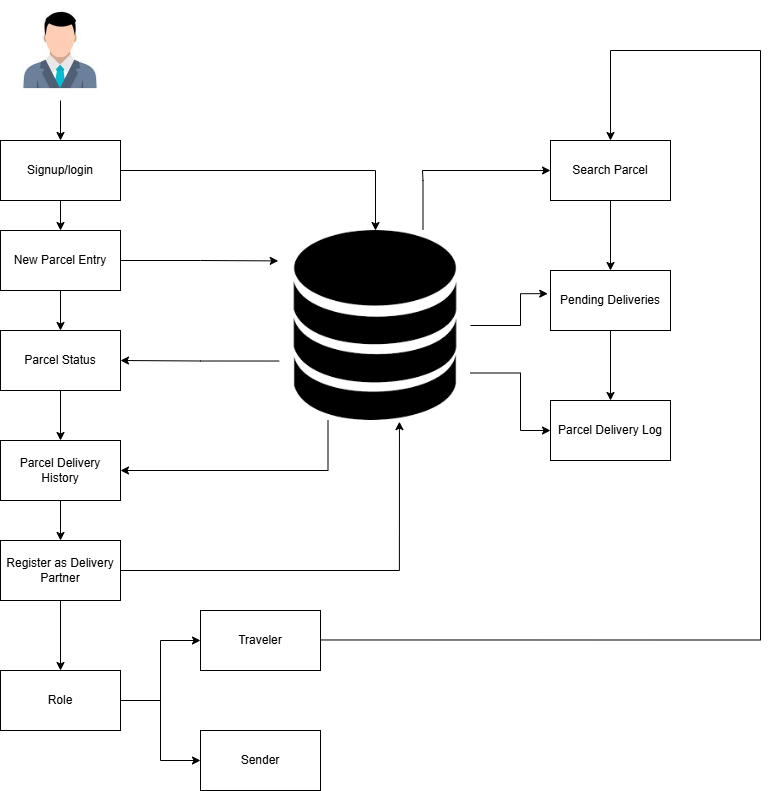

The diagram above was exported from draw.io. Its source (the exported page's mxGraphModel, read from the mxfile embedded in the PNG):
<mxGraphModel dx="1050" dy="557" grid="1" gridSize="10" guides="1" tooltips="1" connect="1" arrows="1" fold="1" page="1" pageScale="1" pageWidth="850" pageHeight="1100" math="0" shadow="0">
  <root>
    <mxCell id="0" />
    <mxCell id="1" parent="0" />
    <mxCell id="p6IO-C_1mdUqd2NeQbEr-34" value="" style="edgeStyle=orthogonalEdgeStyle;rounded=0;orthogonalLoop=1;jettySize=auto;html=1;" parent="1" source="p6IO-C_1mdUqd2NeQbEr-1" target="p6IO-C_1mdUqd2NeQbEr-2" edge="1">
      <mxGeometry relative="1" as="geometry" />
    </mxCell>
    <mxCell id="p6IO-C_1mdUqd2NeQbEr-1" value="" style="shape=image;verticalLabelPosition=bottom;labelBackgroundColor=default;verticalAlign=top;aspect=fixed;imageAspect=0;image=data:image/jpeg,(base64 omitted: 4052 chars);" parent="1" vertex="1">
      <mxGeometry x="90" y="40" width="100" height="100" as="geometry" />
    </mxCell>
    <mxCell id="p6IO-C_1mdUqd2NeQbEr-21" value="" style="edgeStyle=orthogonalEdgeStyle;rounded=0;orthogonalLoop=1;jettySize=auto;html=1;" parent="1" source="p6IO-C_1mdUqd2NeQbEr-2" target="p6IO-C_1mdUqd2NeQbEr-3" edge="1">
      <mxGeometry relative="1" as="geometry" />
    </mxCell>
    <mxCell id="p6IO-C_1mdUqd2NeQbEr-2" value="Signup/login" style="rounded=0;whiteSpace=wrap;html=1;" parent="1" vertex="1">
      <mxGeometry x="80" y="180" width="120" height="60" as="geometry" />
    </mxCell>
    <mxCell id="p6IO-C_1mdUqd2NeQbEr-22" value="" style="edgeStyle=orthogonalEdgeStyle;rounded=0;orthogonalLoop=1;jettySize=auto;html=1;" parent="1" source="p6IO-C_1mdUqd2NeQbEr-3" target="p6IO-C_1mdUqd2NeQbEr-4" edge="1">
      <mxGeometry relative="1" as="geometry" />
    </mxCell>
    <mxCell id="p6IO-C_1mdUqd2NeQbEr-3" value="New Parcel Entry" style="rounded=0;whiteSpace=wrap;html=1;" parent="1" vertex="1">
      <mxGeometry x="80" y="270" width="120" height="60" as="geometry" />
    </mxCell>
    <mxCell id="p6IO-C_1mdUqd2NeQbEr-23" value="" style="edgeStyle=orthogonalEdgeStyle;rounded=0;orthogonalLoop=1;jettySize=auto;html=1;" parent="1" source="p6IO-C_1mdUqd2NeQbEr-4" target="p6IO-C_1mdUqd2NeQbEr-5" edge="1">
      <mxGeometry relative="1" as="geometry" />
    </mxCell>
    <mxCell id="p6IO-C_1mdUqd2NeQbEr-4" value="Parcel Status" style="rounded=0;whiteSpace=wrap;html=1;" parent="1" vertex="1">
      <mxGeometry x="80" y="370" width="120" height="60" as="geometry" />
    </mxCell>
    <mxCell id="p6IO-C_1mdUqd2NeQbEr-24" value="" style="edgeStyle=orthogonalEdgeStyle;rounded=0;orthogonalLoop=1;jettySize=auto;html=1;" parent="1" source="p6IO-C_1mdUqd2NeQbEr-5" target="p6IO-C_1mdUqd2NeQbEr-6" edge="1">
      <mxGeometry relative="1" as="geometry" />
    </mxCell>
    <mxCell id="p6IO-C_1mdUqd2NeQbEr-5" value="Parcel Delivery History" style="rounded=0;whiteSpace=wrap;html=1;" parent="1" vertex="1">
      <mxGeometry x="80" y="480" width="120" height="60" as="geometry" />
    </mxCell>
    <mxCell id="p6IO-C_1mdUqd2NeQbEr-25" value="" style="edgeStyle=orthogonalEdgeStyle;rounded=0;orthogonalLoop=1;jettySize=auto;html=1;" parent="1" source="p6IO-C_1mdUqd2NeQbEr-6" target="p6IO-C_1mdUqd2NeQbEr-12" edge="1">
      <mxGeometry relative="1" as="geometry" />
    </mxCell>
    <mxCell id="p6IO-C_1mdUqd2NeQbEr-30" style="edgeStyle=orthogonalEdgeStyle;rounded=0;orthogonalLoop=1;jettySize=auto;html=1;entryX=0.626;entryY=1.006;entryDx=0;entryDy=0;entryPerimeter=0;" parent="1" source="p6IO-C_1mdUqd2NeQbEr-6" target="p6IO-C_1mdUqd2NeQbEr-11" edge="1">
      <mxGeometry relative="1" as="geometry">
        <mxPoint x="480" y="610" as="targetPoint" />
        <Array as="points">
          <mxPoint x="479" y="610" />
        </Array>
      </mxGeometry>
    </mxCell>
    <mxCell id="p6IO-C_1mdUqd2NeQbEr-6" value="Register as Delivery Partner" style="rounded=0;whiteSpace=wrap;html=1;" parent="1" vertex="1">
      <mxGeometry x="80" y="580" width="120" height="60" as="geometry" />
    </mxCell>
    <mxCell id="p6IO-C_1mdUqd2NeQbEr-7" value="Parcel Delivery Log" style="rounded=0;whiteSpace=wrap;html=1;" parent="1" vertex="1">
      <mxGeometry x="630" y="440" width="120" height="60" as="geometry" />
    </mxCell>
    <mxCell id="p6IO-C_1mdUqd2NeQbEr-20" value="" style="edgeStyle=orthogonalEdgeStyle;rounded=0;orthogonalLoop=1;jettySize=auto;html=1;" parent="1" source="p6IO-C_1mdUqd2NeQbEr-8" target="p6IO-C_1mdUqd2NeQbEr-7" edge="1">
      <mxGeometry relative="1" as="geometry" />
    </mxCell>
    <mxCell id="p6IO-C_1mdUqd2NeQbEr-8" value="Pending Deliveries" style="rounded=0;whiteSpace=wrap;html=1;" parent="1" vertex="1">
      <mxGeometry x="630" y="310" width="120" height="60" as="geometry" />
    </mxCell>
    <mxCell id="p6IO-C_1mdUqd2NeQbEr-19" value="" style="edgeStyle=orthogonalEdgeStyle;rounded=0;orthogonalLoop=1;jettySize=auto;html=1;" parent="1" source="p6IO-C_1mdUqd2NeQbEr-9" target="p6IO-C_1mdUqd2NeQbEr-8" edge="1">
      <mxGeometry relative="1" as="geometry" />
    </mxCell>
    <mxCell id="p6IO-C_1mdUqd2NeQbEr-9" value="Search Parcel" style="rounded=0;whiteSpace=wrap;html=1;" parent="1" vertex="1">
      <mxGeometry x="630" y="180" width="120" height="60" as="geometry" />
    </mxCell>
    <mxCell id="p6IO-C_1mdUqd2NeQbEr-28" style="edgeStyle=orthogonalEdgeStyle;rounded=0;orthogonalLoop=1;jettySize=auto;html=1;exitX=-0.007;exitY=0.687;exitDx=0;exitDy=0;exitPerimeter=0;" parent="1" source="p6IO-C_1mdUqd2NeQbEr-11" target="p6IO-C_1mdUqd2NeQbEr-4" edge="1">
      <mxGeometry relative="1" as="geometry" />
    </mxCell>
    <mxCell id="p6IO-C_1mdUqd2NeQbEr-29" style="edgeStyle=orthogonalEdgeStyle;rounded=0;orthogonalLoop=1;jettySize=auto;html=1;exitX=0.25;exitY=1;exitDx=0;exitDy=0;entryX=1;entryY=0.5;entryDx=0;entryDy=0;" parent="1" source="p6IO-C_1mdUqd2NeQbEr-11" target="p6IO-C_1mdUqd2NeQbEr-5" edge="1">
      <mxGeometry relative="1" as="geometry">
        <mxPoint x="210" y="520" as="targetPoint" />
        <Array as="points">
          <mxPoint x="408" y="510" />
        </Array>
      </mxGeometry>
    </mxCell>
    <mxCell id="p6IO-C_1mdUqd2NeQbEr-31" style="edgeStyle=orthogonalEdgeStyle;rounded=0;orthogonalLoop=1;jettySize=auto;html=1;exitX=0.75;exitY=0;exitDx=0;exitDy=0;entryX=0;entryY=0.5;entryDx=0;entryDy=0;" parent="1" source="p6IO-C_1mdUqd2NeQbEr-11" target="p6IO-C_1mdUqd2NeQbEr-9" edge="1">
      <mxGeometry relative="1" as="geometry">
        <mxPoint x="620" y="200" as="targetPoint" />
        <Array as="points">
          <mxPoint x="502" y="220" />
          <mxPoint x="502" y="210" />
        </Array>
      </mxGeometry>
    </mxCell>
    <mxCell id="p6IO-C_1mdUqd2NeQbEr-32" style="edgeStyle=orthogonalEdgeStyle;rounded=0;orthogonalLoop=1;jettySize=auto;html=1;entryX=-0.023;entryY=0.386;entryDx=0;entryDy=0;entryPerimeter=0;" parent="1" source="p6IO-C_1mdUqd2NeQbEr-11" target="p6IO-C_1mdUqd2NeQbEr-8" edge="1">
      <mxGeometry relative="1" as="geometry">
        <mxPoint x="600" y="330" as="targetPoint" />
        <Array as="points">
          <mxPoint x="600" y="365" />
          <mxPoint x="600" y="333" />
        </Array>
      </mxGeometry>
    </mxCell>
    <mxCell id="p6IO-C_1mdUqd2NeQbEr-33" style="edgeStyle=orthogonalEdgeStyle;rounded=0;orthogonalLoop=1;jettySize=auto;html=1;exitX=1;exitY=0.75;exitDx=0;exitDy=0;entryX=0;entryY=0.5;entryDx=0;entryDy=0;" parent="1" source="p6IO-C_1mdUqd2NeQbEr-11" target="p6IO-C_1mdUqd2NeQbEr-7" edge="1">
      <mxGeometry relative="1" as="geometry">
        <mxPoint x="600" y="470" as="targetPoint" />
        <Array as="points">
          <mxPoint x="600" y="413" />
          <mxPoint x="600" y="470" />
        </Array>
      </mxGeometry>
    </mxCell>
    <mxCell id="p6IO-C_1mdUqd2NeQbEr-11" value="" style="shape=image;verticalLabelPosition=bottom;labelBackgroundColor=default;verticalAlign=top;aspect=fixed;imageAspect=0;image=data:image/png,(base64 omitted: 4872 chars);" parent="1" vertex="1">
      <mxGeometry x="360" y="270" width="190" height="190" as="geometry" />
    </mxCell>
    <mxCell id="p6IO-C_1mdUqd2NeQbEr-12" value="Role" style="rounded=0;whiteSpace=wrap;html=1;" parent="1" vertex="1">
      <mxGeometry x="80" y="710" width="120" height="60" as="geometry" />
    </mxCell>
    <mxCell id="p6IO-C_1mdUqd2NeQbEr-18" value="" style="edgeStyle=orthogonalEdgeStyle;rounded=0;orthogonalLoop=1;jettySize=auto;html=1;" parent="1" target="p6IO-C_1mdUqd2NeQbEr-9" edge="1">
      <mxGeometry relative="1" as="geometry">
        <mxPoint x="400" y="679.47" as="sourcePoint" />
        <mxPoint x="670" y="90" as="targetPoint" />
        <Array as="points">
          <mxPoint x="840" y="679" />
          <mxPoint x="840" y="90" />
          <mxPoint x="690" y="90" />
        </Array>
      </mxGeometry>
    </mxCell>
    <mxCell id="p6IO-C_1mdUqd2NeQbEr-13" value="Traveler" style="rounded=0;whiteSpace=wrap;html=1;" parent="1" vertex="1">
      <mxGeometry x="280" y="650" width="120" height="60" as="geometry" />
    </mxCell>
    <mxCell id="p6IO-C_1mdUqd2NeQbEr-14" value="Sender" style="rounded=0;whiteSpace=wrap;html=1;" parent="1" vertex="1">
      <mxGeometry x="280" y="770" width="120" height="60" as="geometry" />
    </mxCell>
    <mxCell id="p6IO-C_1mdUqd2NeQbEr-15" value="" style="endArrow=classic;html=1;rounded=0;exitX=1;exitY=0.5;exitDx=0;exitDy=0;entryX=0;entryY=0.5;entryDx=0;entryDy=0;" parent="1" source="p6IO-C_1mdUqd2NeQbEr-12" target="p6IO-C_1mdUqd2NeQbEr-13" edge="1">
      <mxGeometry width="50" height="50" relative="1" as="geometry">
        <mxPoint x="410" y="640" as="sourcePoint" />
        <mxPoint x="460" y="590" as="targetPoint" />
        <Array as="points">
          <mxPoint x="240" y="740" />
          <mxPoint x="240" y="680" />
        </Array>
      </mxGeometry>
    </mxCell>
    <mxCell id="p6IO-C_1mdUqd2NeQbEr-16" value="" style="endArrow=classic;html=1;rounded=0;exitX=1;exitY=0.5;exitDx=0;exitDy=0;entryX=0;entryY=0.5;entryDx=0;entryDy=0;" parent="1" source="p6IO-C_1mdUqd2NeQbEr-12" target="p6IO-C_1mdUqd2NeQbEr-14" edge="1">
      <mxGeometry width="50" height="50" relative="1" as="geometry">
        <mxPoint x="410" y="640" as="sourcePoint" />
        <mxPoint x="460" y="590" as="targetPoint" />
        <Array as="points">
          <mxPoint x="240" y="740" />
          <mxPoint x="240" y="800" />
        </Array>
      </mxGeometry>
    </mxCell>
    <mxCell id="p6IO-C_1mdUqd2NeQbEr-26" value="" style="endArrow=classic;html=1;rounded=0;exitX=1;exitY=0.5;exitDx=0;exitDy=0;entryX=0.5;entryY=0;entryDx=0;entryDy=0;" parent="1" source="p6IO-C_1mdUqd2NeQbEr-2" target="p6IO-C_1mdUqd2NeQbEr-11" edge="1">
      <mxGeometry width="50" height="50" relative="1" as="geometry">
        <mxPoint x="410" y="360" as="sourcePoint" />
        <mxPoint x="450" y="210" as="targetPoint" />
        <Array as="points">
          <mxPoint x="455" y="210" />
        </Array>
      </mxGeometry>
    </mxCell>
    <mxCell id="p6IO-C_1mdUqd2NeQbEr-27" style="edgeStyle=orthogonalEdgeStyle;rounded=0;orthogonalLoop=1;jettySize=auto;html=1;entryX=-0.012;entryY=0.16;entryDx=0;entryDy=0;entryPerimeter=0;" parent="1" source="p6IO-C_1mdUqd2NeQbEr-3" target="p6IO-C_1mdUqd2NeQbEr-11" edge="1">
      <mxGeometry relative="1" as="geometry" />
    </mxCell>
  </root>
</mxGraphModel>